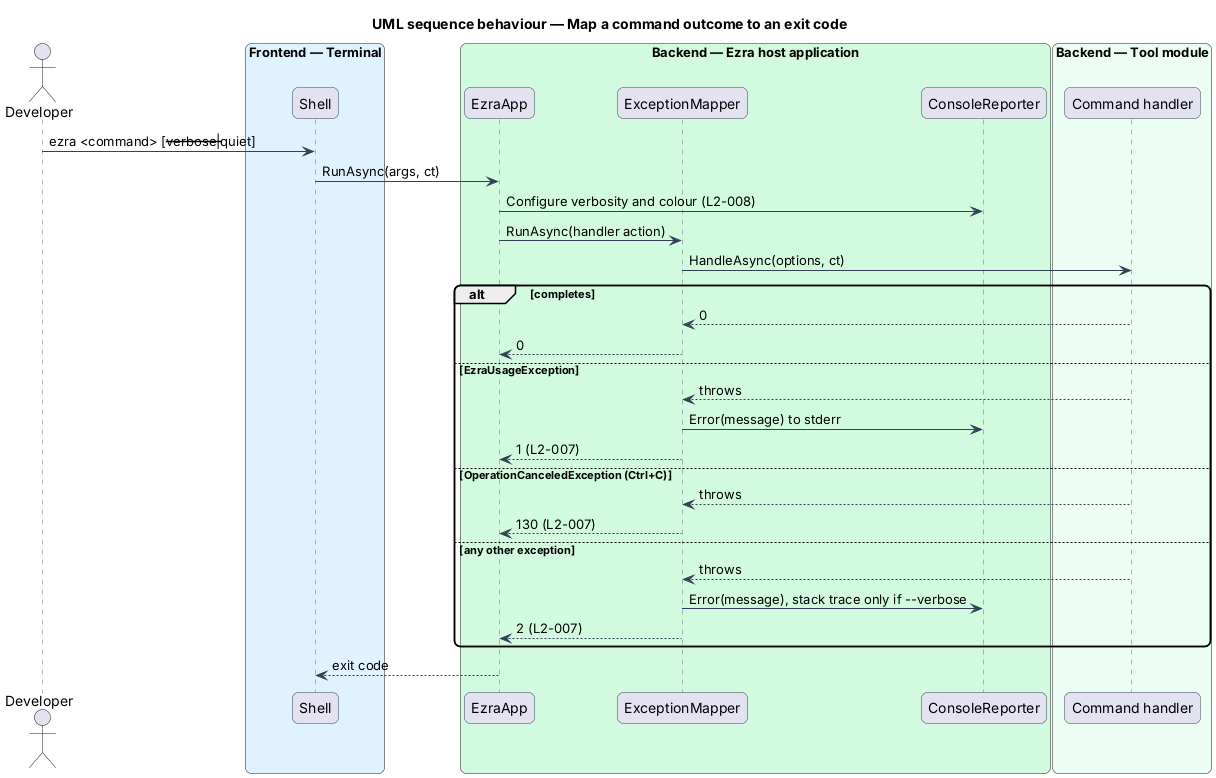

The diagram above was rendered by PlantUML. Its source (embedded in the PNG):
@startuml
title UML sequence behaviour — Map a command outcome to an exit code
skinparam backgroundColor #FFFFFF
skinparam shadowing false
skinparam roundcorner 12
skinparam defaultFontName Arial
skinparam ArrowColor #344054
skinparam sequence {
  ParticipantBorderColor #344054
  LifeLineBorderColor #667085
}
actor "Developer" as dev
box "Frontend — Terminal" #E0F2FE
  participant "Shell" as shell
end box
box "Backend — Ezra host application" #D1FADF
  participant "EzraApp" as app
  participant "ExceptionMapper" as mapper
  participant "ConsoleReporter" as reporter
end box
box "Backend — Tool module" #ECFDF3
  participant "Command handler" as handler
end box
dev -> shell : ezra <command> [--verbose|--quiet]
shell -> app : RunAsync(args, ct)
app -> reporter : Configure verbosity and colour (L2-008)
app -> mapper : RunAsync(handler action)
mapper -> handler : HandleAsync(options, ct)
alt completes
  handler --> mapper : 0
  mapper --> app : 0
else EzraUsageException
  handler --> mapper : throws
  mapper -> reporter : Error(message) to stderr
  mapper --> app : 1 (L2-007)
else OperationCanceledException (Ctrl+C)
  handler --> mapper : throws
  mapper --> app : 130 (L2-007)
else any other exception
  handler --> mapper : throws
  mapper -> reporter : Error(message), stack trace only if --verbose
  mapper --> app : 2 (L2-007)
end
app --> shell : exit code
@enduml